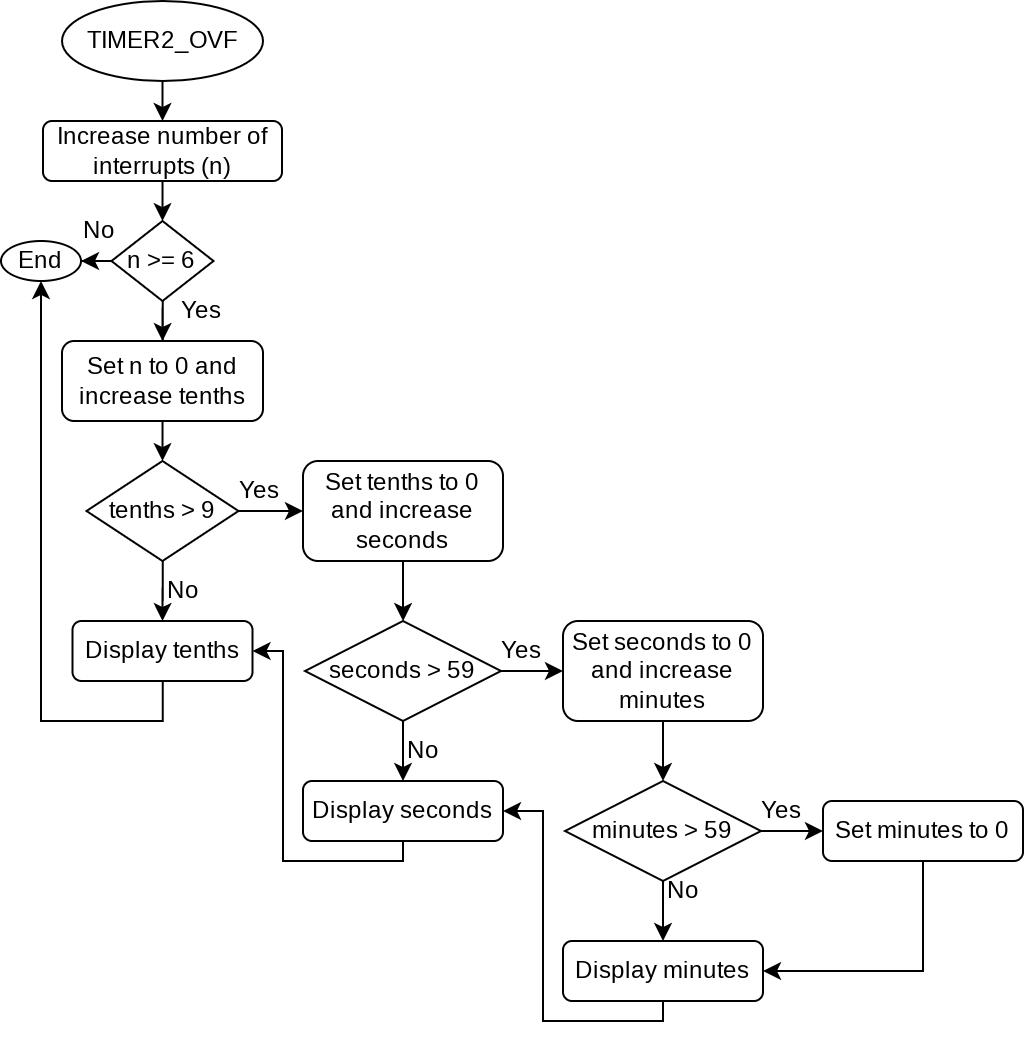

The diagram above was exported from draw.io. Its source (the exported page's mxGraphModel, read from the mxfile embedded in the PNG):
<mxGraphModel dx="981" dy="529" grid="1" gridSize="10" guides="1" tooltips="1" connect="1" arrows="1" fold="1" page="1" pageScale="1" pageWidth="1169" pageHeight="1654" math="0" shadow="0">
  <root>
    <mxCell id="WIyWlLk6GJQsqaUBKTNV-0" />
    <mxCell id="WIyWlLk6GJQsqaUBKTNV-1" parent="WIyWlLk6GJQsqaUBKTNV-0" />
    <mxCell id="jhiMXsDQk6007g8EiNaO-15" style="edgeStyle=orthogonalEdgeStyle;rounded=0;orthogonalLoop=1;jettySize=auto;html=1;exitX=0.5;exitY=1;exitDx=0;exitDy=0;entryX=0.5;entryY=0;entryDx=0;entryDy=0;fontSize=12;" edge="1" parent="WIyWlLk6GJQsqaUBKTNV-1" source="jhiMXsDQk6007g8EiNaO-1" target="jhiMXsDQk6007g8EiNaO-2">
      <mxGeometry relative="1" as="geometry" />
    </mxCell>
    <mxCell id="jhiMXsDQk6007g8EiNaO-1" value="TIMER2_OVF" style="ellipse;whiteSpace=wrap;html=1;" vertex="1" parent="WIyWlLk6GJQsqaUBKTNV-1">
      <mxGeometry x="359.5" y="200" width="100.5" height="40" as="geometry" />
    </mxCell>
    <mxCell id="jhiMXsDQk6007g8EiNaO-16" style="edgeStyle=orthogonalEdgeStyle;rounded=0;orthogonalLoop=1;jettySize=auto;html=1;entryX=0.5;entryY=0;entryDx=0;entryDy=0;fontSize=12;" edge="1" parent="WIyWlLk6GJQsqaUBKTNV-1" source="jhiMXsDQk6007g8EiNaO-2" target="jhiMXsDQk6007g8EiNaO-4">
      <mxGeometry relative="1" as="geometry" />
    </mxCell>
    <mxCell id="jhiMXsDQk6007g8EiNaO-2" value="Increase number of interrupts (n)" style="rounded=1;whiteSpace=wrap;html=1;" vertex="1" parent="WIyWlLk6GJQsqaUBKTNV-1">
      <mxGeometry x="350" y="260" width="119.5" height="30" as="geometry" />
    </mxCell>
    <mxCell id="jhiMXsDQk6007g8EiNaO-9" value="" style="edgeStyle=orthogonalEdgeStyle;rounded=0;orthogonalLoop=1;jettySize=auto;html=1;fontSize=12;" edge="1" parent="WIyWlLk6GJQsqaUBKTNV-1" source="jhiMXsDQk6007g8EiNaO-4" target="jhiMXsDQk6007g8EiNaO-8">
      <mxGeometry relative="1" as="geometry" />
    </mxCell>
    <mxCell id="jhiMXsDQk6007g8EiNaO-17" style="edgeStyle=orthogonalEdgeStyle;rounded=0;orthogonalLoop=1;jettySize=auto;html=1;entryX=0.5;entryY=0;entryDx=0;entryDy=0;fontSize=12;" edge="1" parent="WIyWlLk6GJQsqaUBKTNV-1" source="jhiMXsDQk6007g8EiNaO-4" target="jhiMXsDQk6007g8EiNaO-12">
      <mxGeometry relative="1" as="geometry" />
    </mxCell>
    <mxCell id="jhiMXsDQk6007g8EiNaO-4" value="n &amp;gt;= 6" style="rhombus;whiteSpace=wrap;html=1;" vertex="1" parent="WIyWlLk6GJQsqaUBKTNV-1">
      <mxGeometry x="384.25" y="310" width="51" height="40" as="geometry" />
    </mxCell>
    <mxCell id="jhiMXsDQk6007g8EiNaO-8" value="&lt;font style=&quot;font-size: 12px;&quot;&gt;End&lt;/font&gt;" style="ellipse;whiteSpace=wrap;html=1;fontSize=3;" vertex="1" parent="WIyWlLk6GJQsqaUBKTNV-1">
      <mxGeometry x="329" y="320" width="40" height="20" as="geometry" />
    </mxCell>
    <mxCell id="jhiMXsDQk6007g8EiNaO-10" value="No" style="text;html=1;strokeColor=none;fillColor=none;align=center;verticalAlign=middle;whiteSpace=wrap;rounded=0;fontSize=12;" vertex="1" parent="WIyWlLk6GJQsqaUBKTNV-1">
      <mxGeometry x="367.5" y="310" width="20.5" height="10" as="geometry" />
    </mxCell>
    <mxCell id="jhiMXsDQk6007g8EiNaO-11" value="Yes" style="text;html=1;strokeColor=none;fillColor=none;align=center;verticalAlign=middle;whiteSpace=wrap;rounded=0;fontSize=12;" vertex="1" parent="WIyWlLk6GJQsqaUBKTNV-1">
      <mxGeometry x="418.5" y="350" width="20.5" height="10" as="geometry" />
    </mxCell>
    <mxCell id="jhiMXsDQk6007g8EiNaO-19" style="edgeStyle=orthogonalEdgeStyle;rounded=0;orthogonalLoop=1;jettySize=auto;html=1;entryX=0.5;entryY=0;entryDx=0;entryDy=0;fontSize=12;" edge="1" parent="WIyWlLk6GJQsqaUBKTNV-1" source="jhiMXsDQk6007g8EiNaO-12" target="jhiMXsDQk6007g8EiNaO-18">
      <mxGeometry relative="1" as="geometry" />
    </mxCell>
    <mxCell id="jhiMXsDQk6007g8EiNaO-12" value="Set n to 0 and increase tenths" style="rounded=1;whiteSpace=wrap;html=1;fontSize=12;" vertex="1" parent="WIyWlLk6GJQsqaUBKTNV-1">
      <mxGeometry x="359.5" y="370" width="100.5" height="40" as="geometry" />
    </mxCell>
    <mxCell id="jhiMXsDQk6007g8EiNaO-21" style="edgeStyle=orthogonalEdgeStyle;rounded=0;orthogonalLoop=1;jettySize=auto;html=1;exitX=1;exitY=0.5;exitDx=0;exitDy=0;entryX=0;entryY=0.5;entryDx=0;entryDy=0;fontSize=12;" edge="1" parent="WIyWlLk6GJQsqaUBKTNV-1" source="jhiMXsDQk6007g8EiNaO-18" target="jhiMXsDQk6007g8EiNaO-20">
      <mxGeometry relative="1" as="geometry" />
    </mxCell>
    <mxCell id="jhiMXsDQk6007g8EiNaO-47" style="edgeStyle=orthogonalEdgeStyle;rounded=0;orthogonalLoop=1;jettySize=auto;html=1;entryX=0.5;entryY=0;entryDx=0;entryDy=0;fontSize=12;" edge="1" parent="WIyWlLk6GJQsqaUBKTNV-1" source="jhiMXsDQk6007g8EiNaO-18" target="jhiMXsDQk6007g8EiNaO-46">
      <mxGeometry relative="1" as="geometry" />
    </mxCell>
    <mxCell id="jhiMXsDQk6007g8EiNaO-18" value="tenths &amp;gt; 9" style="rhombus;whiteSpace=wrap;html=1;fontSize=12;" vertex="1" parent="WIyWlLk6GJQsqaUBKTNV-1">
      <mxGeometry x="371.75" y="430" width="76" height="50" as="geometry" />
    </mxCell>
    <mxCell id="jhiMXsDQk6007g8EiNaO-25" value="" style="edgeStyle=orthogonalEdgeStyle;rounded=0;orthogonalLoop=1;jettySize=auto;html=1;fontSize=12;" edge="1" parent="WIyWlLk6GJQsqaUBKTNV-1" source="jhiMXsDQk6007g8EiNaO-20" target="jhiMXsDQk6007g8EiNaO-24">
      <mxGeometry relative="1" as="geometry" />
    </mxCell>
    <mxCell id="jhiMXsDQk6007g8EiNaO-20" value="Set tenths to 0 and increase seconds" style="rounded=1;whiteSpace=wrap;html=1;fontSize=12;" vertex="1" parent="WIyWlLk6GJQsqaUBKTNV-1">
      <mxGeometry x="480" y="430" width="100" height="50" as="geometry" />
    </mxCell>
    <mxCell id="jhiMXsDQk6007g8EiNaO-22" value="Yes" style="text;html=1;strokeColor=none;fillColor=none;align=center;verticalAlign=middle;whiteSpace=wrap;rounded=0;fontSize=12;" vertex="1" parent="WIyWlLk6GJQsqaUBKTNV-1">
      <mxGeometry x="447.75" y="440" width="20.5" height="10" as="geometry" />
    </mxCell>
    <mxCell id="jhiMXsDQk6007g8EiNaO-28" style="edgeStyle=orthogonalEdgeStyle;rounded=0;orthogonalLoop=1;jettySize=auto;html=1;entryX=0;entryY=0.5;entryDx=0;entryDy=0;fontSize=12;" edge="1" parent="WIyWlLk6GJQsqaUBKTNV-1" source="jhiMXsDQk6007g8EiNaO-24" target="jhiMXsDQk6007g8EiNaO-27">
      <mxGeometry relative="1" as="geometry" />
    </mxCell>
    <mxCell id="jhiMXsDQk6007g8EiNaO-43" style="edgeStyle=orthogonalEdgeStyle;rounded=0;orthogonalLoop=1;jettySize=auto;html=1;entryX=0.5;entryY=0;entryDx=0;entryDy=0;fontSize=12;" edge="1" parent="WIyWlLk6GJQsqaUBKTNV-1" source="jhiMXsDQk6007g8EiNaO-24" target="jhiMXsDQk6007g8EiNaO-41">
      <mxGeometry relative="1" as="geometry" />
    </mxCell>
    <mxCell id="jhiMXsDQk6007g8EiNaO-24" value="seconds &amp;gt; 59" style="rhombus;whiteSpace=wrap;html=1;fontSize=12;" vertex="1" parent="WIyWlLk6GJQsqaUBKTNV-1">
      <mxGeometry x="481" y="510" width="98" height="50" as="geometry" />
    </mxCell>
    <mxCell id="jhiMXsDQk6007g8EiNaO-26" value="Yes" style="text;html=1;strokeColor=none;fillColor=none;align=center;verticalAlign=middle;whiteSpace=wrap;rounded=0;fontSize=12;" vertex="1" parent="WIyWlLk6GJQsqaUBKTNV-1">
      <mxGeometry x="579" y="520" width="20.5" height="10" as="geometry" />
    </mxCell>
    <mxCell id="jhiMXsDQk6007g8EiNaO-30" style="edgeStyle=orthogonalEdgeStyle;rounded=0;orthogonalLoop=1;jettySize=auto;html=1;entryX=0.5;entryY=0;entryDx=0;entryDy=0;fontSize=12;" edge="1" parent="WIyWlLk6GJQsqaUBKTNV-1" source="jhiMXsDQk6007g8EiNaO-27" target="jhiMXsDQk6007g8EiNaO-29">
      <mxGeometry relative="1" as="geometry" />
    </mxCell>
    <mxCell id="jhiMXsDQk6007g8EiNaO-27" value="Set seconds to 0 and increase minutes" style="rounded=1;whiteSpace=wrap;html=1;fontSize=12;" vertex="1" parent="WIyWlLk6GJQsqaUBKTNV-1">
      <mxGeometry x="610" y="510" width="100" height="50" as="geometry" />
    </mxCell>
    <mxCell id="jhiMXsDQk6007g8EiNaO-32" style="edgeStyle=orthogonalEdgeStyle;rounded=0;orthogonalLoop=1;jettySize=auto;html=1;entryX=0;entryY=0.5;entryDx=0;entryDy=0;fontSize=12;" edge="1" parent="WIyWlLk6GJQsqaUBKTNV-1" source="jhiMXsDQk6007g8EiNaO-29" target="jhiMXsDQk6007g8EiNaO-31">
      <mxGeometry relative="1" as="geometry" />
    </mxCell>
    <mxCell id="jhiMXsDQk6007g8EiNaO-37" style="edgeStyle=orthogonalEdgeStyle;rounded=0;orthogonalLoop=1;jettySize=auto;html=1;exitX=0.5;exitY=1;exitDx=0;exitDy=0;entryX=0.5;entryY=0;entryDx=0;entryDy=0;fontSize=12;" edge="1" parent="WIyWlLk6GJQsqaUBKTNV-1" source="jhiMXsDQk6007g8EiNaO-29" target="jhiMXsDQk6007g8EiNaO-35">
      <mxGeometry relative="1" as="geometry" />
    </mxCell>
    <mxCell id="jhiMXsDQk6007g8EiNaO-29" value="minutes &amp;gt; 59" style="rhombus;whiteSpace=wrap;html=1;fontSize=12;" vertex="1" parent="WIyWlLk6GJQsqaUBKTNV-1">
      <mxGeometry x="611" y="590" width="98" height="50" as="geometry" />
    </mxCell>
    <mxCell id="jhiMXsDQk6007g8EiNaO-39" style="edgeStyle=orthogonalEdgeStyle;rounded=0;orthogonalLoop=1;jettySize=auto;html=1;exitX=0.5;exitY=1;exitDx=0;exitDy=0;entryX=1;entryY=0.5;entryDx=0;entryDy=0;fontSize=12;" edge="1" parent="WIyWlLk6GJQsqaUBKTNV-1" source="jhiMXsDQk6007g8EiNaO-31" target="jhiMXsDQk6007g8EiNaO-35">
      <mxGeometry relative="1" as="geometry" />
    </mxCell>
    <mxCell id="jhiMXsDQk6007g8EiNaO-31" value="Set minutes to 0" style="rounded=1;whiteSpace=wrap;html=1;fontSize=12;" vertex="1" parent="WIyWlLk6GJQsqaUBKTNV-1">
      <mxGeometry x="740" y="600" width="100" height="30" as="geometry" />
    </mxCell>
    <mxCell id="jhiMXsDQk6007g8EiNaO-33" value="Yes" style="text;html=1;strokeColor=none;fillColor=none;align=center;verticalAlign=middle;whiteSpace=wrap;rounded=0;fontSize=12;" vertex="1" parent="WIyWlLk6GJQsqaUBKTNV-1">
      <mxGeometry x="709" y="600" width="20.5" height="10" as="geometry" />
    </mxCell>
    <mxCell id="jhiMXsDQk6007g8EiNaO-45" style="edgeStyle=orthogonalEdgeStyle;rounded=0;orthogonalLoop=1;jettySize=auto;html=1;entryX=1;entryY=0.5;entryDx=0;entryDy=0;fontSize=12;" edge="1" parent="WIyWlLk6GJQsqaUBKTNV-1" source="jhiMXsDQk6007g8EiNaO-35" target="jhiMXsDQk6007g8EiNaO-41">
      <mxGeometry relative="1" as="geometry">
        <Array as="points">
          <mxPoint x="660" y="710" />
          <mxPoint x="600" y="710" />
          <mxPoint x="600" y="605" />
        </Array>
      </mxGeometry>
    </mxCell>
    <mxCell id="jhiMXsDQk6007g8EiNaO-35" value="Display minutes" style="rounded=1;whiteSpace=wrap;html=1;fontSize=12;" vertex="1" parent="WIyWlLk6GJQsqaUBKTNV-1">
      <mxGeometry x="610" y="670" width="100" height="30" as="geometry" />
    </mxCell>
    <mxCell id="jhiMXsDQk6007g8EiNaO-40" value="No" style="text;html=1;strokeColor=none;fillColor=none;align=center;verticalAlign=middle;whiteSpace=wrap;rounded=0;fontSize=12;" vertex="1" parent="WIyWlLk6GJQsqaUBKTNV-1">
      <mxGeometry x="660" y="640" width="20.5" height="10" as="geometry" />
    </mxCell>
    <mxCell id="jhiMXsDQk6007g8EiNaO-49" style="edgeStyle=orthogonalEdgeStyle;rounded=0;orthogonalLoop=1;jettySize=auto;html=1;entryX=1;entryY=0.5;entryDx=0;entryDy=0;fontSize=12;" edge="1" parent="WIyWlLk6GJQsqaUBKTNV-1" source="jhiMXsDQk6007g8EiNaO-41" target="jhiMXsDQk6007g8EiNaO-46">
      <mxGeometry relative="1" as="geometry">
        <Array as="points">
          <mxPoint x="530" y="630" />
          <mxPoint x="470" y="630" />
          <mxPoint x="470" y="525" />
        </Array>
      </mxGeometry>
    </mxCell>
    <mxCell id="jhiMXsDQk6007g8EiNaO-41" value="Display seconds" style="rounded=1;whiteSpace=wrap;html=1;fontSize=12;" vertex="1" parent="WIyWlLk6GJQsqaUBKTNV-1">
      <mxGeometry x="480" y="590" width="100" height="30" as="geometry" />
    </mxCell>
    <mxCell id="jhiMXsDQk6007g8EiNaO-44" value="No" style="text;html=1;strokeColor=none;fillColor=none;align=center;verticalAlign=middle;whiteSpace=wrap;rounded=0;fontSize=12;" vertex="1" parent="WIyWlLk6GJQsqaUBKTNV-1">
      <mxGeometry x="530" y="570" width="20.5" height="10" as="geometry" />
    </mxCell>
    <mxCell id="jhiMXsDQk6007g8EiNaO-50" style="edgeStyle=orthogonalEdgeStyle;rounded=0;orthogonalLoop=1;jettySize=auto;html=1;entryX=0.5;entryY=1;entryDx=0;entryDy=0;fontSize=12;" edge="1" parent="WIyWlLk6GJQsqaUBKTNV-1" source="jhiMXsDQk6007g8EiNaO-46" target="jhiMXsDQk6007g8EiNaO-8">
      <mxGeometry relative="1" as="geometry">
        <Array as="points">
          <mxPoint x="410" y="560" />
          <mxPoint x="349" y="560" />
        </Array>
      </mxGeometry>
    </mxCell>
    <mxCell id="jhiMXsDQk6007g8EiNaO-46" value="Display tenths" style="rounded=1;whiteSpace=wrap;html=1;fontSize=12;" vertex="1" parent="WIyWlLk6GJQsqaUBKTNV-1">
      <mxGeometry x="364.75" y="510" width="90" height="30" as="geometry" />
    </mxCell>
    <mxCell id="jhiMXsDQk6007g8EiNaO-48" value="No" style="text;html=1;strokeColor=none;fillColor=none;align=center;verticalAlign=middle;whiteSpace=wrap;rounded=0;fontSize=12;" vertex="1" parent="WIyWlLk6GJQsqaUBKTNV-1">
      <mxGeometry x="410" y="490" width="20.5" height="10" as="geometry" />
    </mxCell>
  </root>
</mxGraphModel>